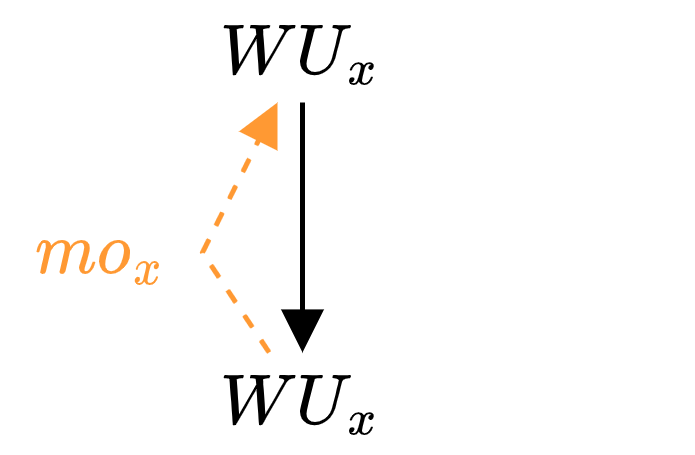

The diagram above was exported from draw.io. Its source (the exported page's mxGraphModel, read from the mxfile embedded in the PNG):
<mxGraphModel dx="1323" dy="241" grid="1" gridSize="10" guides="1" tooltips="1" connect="1" arrows="1" fold="1" page="1" pageScale="1" pageWidth="827" pageHeight="1169" math="1" shadow="0">
  <root>
    <mxCell id="0" />
    <mxCell id="1" parent="0" />
    <mxCell id="17tErvE1ULDvhJEdpcWa-1" value="&lt;svg style=&quot;vertical-align: -0.357ex;&quot; xmlns:xlink=&quot;http://www.w3.org/1999/xlink&quot; viewBox=&quot;0 -683 2218.5 840.8&quot; role=&quot;img&quot; height=&quot;1.902ex&quot; width=&quot;5.019ex&quot; xmlns=&quot;http://www.w3.org/2000/svg&quot;&gt;&lt;defs&gt;&lt;path d=&quot;M436 683Q450 683 486 682T553 680Q604 680 638 681T677 682Q695 682 695 674Q695 670 692 659Q687 641 683 639T661 637Q636 636 621 632T600 624T597 615Q597 603 613 377T629 138L631 141Q633 144 637 151T649 170T666 200T690 241T720 295T759 362Q863 546 877 572T892 604Q892 619 873 628T831 637Q817 637 817 647Q817 650 819 660Q823 676 825 679T839 682Q842 682 856 682T895 682T949 681Q1015 681 1034 683Q1048 683 1048 672Q1048 666 1045 655T1038 640T1028 637Q1006 637 988 631T958 617T939 600T927 584L923 578L754 282Q586 -14 585 -15Q579 -22 561 -22Q546 -22 542 -17Q539 -14 523 229T506 480L494 462Q472 425 366 239Q222 -13 220 -15T215 -19Q210 -22 197 -22Q178 -22 176 -15Q176 -12 154 304T131 622Q129 631 121 633T82 637H58Q51 644 51 648Q52 671 64 683H76Q118 680 176 680Q301 680 313 683H323Q329 677 329 674T327 656Q322 641 318 637H297Q236 634 232 620Q262 160 266 136L501 550L499 587Q496 629 489 632Q483 636 447 637Q428 637 422 639T416 648Q416 650 418 660Q419 664 420 669T421 676T424 680T428 682T436 683Z&quot; id=&quot;MJX-1-TEX-I-1D44A&quot;&gt;&lt;/path&gt;&lt;path d=&quot;M107 637Q73 637 71 641Q70 643 70 649Q70 673 81 682Q83 683 98 683Q139 681 234 681Q268 681 297 681T342 682T362 682Q378 682 378 672Q378 670 376 658Q371 641 366 638H364Q362 638 359 638T352 638T343 637T334 637Q295 636 284 634T266 623Q265 621 238 518T184 302T154 169Q152 155 152 140Q152 86 183 55T269 24Q336 24 403 69T501 205L552 406Q599 598 599 606Q599 633 535 637Q511 637 511 648Q511 650 513 660Q517 676 519 679T529 683Q532 683 561 682T645 680Q696 680 723 681T752 682Q767 682 767 672Q767 650 759 642Q756 637 737 637Q666 633 648 597Q646 592 598 404Q557 235 548 205Q515 105 433 42T263 -22Q171 -22 116 34T60 167V183Q60 201 115 421Q164 622 164 628Q164 635 107 637Z&quot; id=&quot;MJX-1-TEX-I-1D448&quot;&gt;&lt;/path&gt;&lt;path d=&quot;M52 289Q59 331 106 386T222 442Q257 442 286 424T329 379Q371 442 430 442Q467 442 494 420T522 361Q522 332 508 314T481 292T458 288Q439 288 427 299T415 328Q415 374 465 391Q454 404 425 404Q412 404 406 402Q368 386 350 336Q290 115 290 78Q290 50 306 38T341 26Q378 26 414 59T463 140Q466 150 469 151T485 153H489Q504 153 504 145Q504 144 502 134Q486 77 440 33T333 -11Q263 -11 227 52Q186 -10 133 -10H127Q78 -10 57 16T35 71Q35 103 54 123T99 143Q142 143 142 101Q142 81 130 66T107 46T94 41L91 40Q91 39 97 36T113 29T132 26Q168 26 194 71Q203 87 217 139T245 247T261 313Q266 340 266 352Q266 380 251 392T217 404Q177 404 142 372T93 290Q91 281 88 280T72 278H58Q52 284 52 289Z&quot; id=&quot;MJX-1-TEX-I-1D465&quot;&gt;&lt;/path&gt;&lt;/defs&gt;&lt;g transform=&quot;scale(1,-1)&quot; stroke-width=&quot;0&quot; fill=&quot;currentColor&quot; stroke=&quot;currentColor&quot;&gt;&lt;g data-mml-node=&quot;math&quot;&gt;&lt;g data-mml-node=&quot;mi&quot;&gt;&lt;use xlink:href=&quot;#MJX-1-TEX-I-1D44A&quot; data-c=&quot;1D44A&quot;&gt;&lt;/use&gt;&lt;/g&gt;&lt;g transform=&quot;translate(1048,0)&quot; data-mml-node=&quot;msub&quot;&gt;&lt;g data-mml-node=&quot;mi&quot;&gt;&lt;use xlink:href=&quot;#MJX-1-TEX-I-1D448&quot; data-c=&quot;1D448&quot;&gt;&lt;/use&gt;&lt;/g&gt;&lt;g transform=&quot;translate(716,-150) scale(0.707)&quot; data-mml-node=&quot;mi&quot;&gt;&lt;use xlink:href=&quot;#MJX-1-TEX-I-1D465&quot; data-c=&quot;1D465&quot;&gt;&lt;/use&gt;&lt;/g&gt;&lt;/g&gt;&lt;/g&gt;&lt;/g&gt;&lt;/svg&gt;" style="text;html=1;strokeColor=none;fillColor=none;align=center;verticalAlign=middle;whiteSpace=wrap;rounded=0;" parent="1" vertex="1">
      <mxGeometry x="10" y="10" width="40" height="20" as="geometry" />
    </mxCell>
    <mxCell id="17tErvE1ULDvhJEdpcWa-2" value="&lt;svg style=&quot;vertical-align: -0.357ex;&quot; xmlns:xlink=&quot;http://www.w3.org/1999/xlink&quot; viewBox=&quot;0 -683 2218.5 840.8&quot; role=&quot;img&quot; height=&quot;1.902ex&quot; width=&quot;5.019ex&quot; xmlns=&quot;http://www.w3.org/2000/svg&quot;&gt;&lt;defs&gt;&lt;path d=&quot;M436 683Q450 683 486 682T553 680Q604 680 638 681T677 682Q695 682 695 674Q695 670 692 659Q687 641 683 639T661 637Q636 636 621 632T600 624T597 615Q597 603 613 377T629 138L631 141Q633 144 637 151T649 170T666 200T690 241T720 295T759 362Q863 546 877 572T892 604Q892 619 873 628T831 637Q817 637 817 647Q817 650 819 660Q823 676 825 679T839 682Q842 682 856 682T895 682T949 681Q1015 681 1034 683Q1048 683 1048 672Q1048 666 1045 655T1038 640T1028 637Q1006 637 988 631T958 617T939 600T927 584L923 578L754 282Q586 -14 585 -15Q579 -22 561 -22Q546 -22 542 -17Q539 -14 523 229T506 480L494 462Q472 425 366 239Q222 -13 220 -15T215 -19Q210 -22 197 -22Q178 -22 176 -15Q176 -12 154 304T131 622Q129 631 121 633T82 637H58Q51 644 51 648Q52 671 64 683H76Q118 680 176 680Q301 680 313 683H323Q329 677 329 674T327 656Q322 641 318 637H297Q236 634 232 620Q262 160 266 136L501 550L499 587Q496 629 489 632Q483 636 447 637Q428 637 422 639T416 648Q416 650 418 660Q419 664 420 669T421 676T424 680T428 682T436 683Z&quot; id=&quot;MJX-1-TEX-I-1D44A&quot;&gt;&lt;/path&gt;&lt;path d=&quot;M107 637Q73 637 71 641Q70 643 70 649Q70 673 81 682Q83 683 98 683Q139 681 234 681Q268 681 297 681T342 682T362 682Q378 682 378 672Q378 670 376 658Q371 641 366 638H364Q362 638 359 638T352 638T343 637T334 637Q295 636 284 634T266 623Q265 621 238 518T184 302T154 169Q152 155 152 140Q152 86 183 55T269 24Q336 24 403 69T501 205L552 406Q599 598 599 606Q599 633 535 637Q511 637 511 648Q511 650 513 660Q517 676 519 679T529 683Q532 683 561 682T645 680Q696 680 723 681T752 682Q767 682 767 672Q767 650 759 642Q756 637 737 637Q666 633 648 597Q646 592 598 404Q557 235 548 205Q515 105 433 42T263 -22Q171 -22 116 34T60 167V183Q60 201 115 421Q164 622 164 628Q164 635 107 637Z&quot; id=&quot;MJX-1-TEX-I-1D448&quot;&gt;&lt;/path&gt;&lt;path d=&quot;M52 289Q59 331 106 386T222 442Q257 442 286 424T329 379Q371 442 430 442Q467 442 494 420T522 361Q522 332 508 314T481 292T458 288Q439 288 427 299T415 328Q415 374 465 391Q454 404 425 404Q412 404 406 402Q368 386 350 336Q290 115 290 78Q290 50 306 38T341 26Q378 26 414 59T463 140Q466 150 469 151T485 153H489Q504 153 504 145Q504 144 502 134Q486 77 440 33T333 -11Q263 -11 227 52Q186 -10 133 -10H127Q78 -10 57 16T35 71Q35 103 54 123T99 143Q142 143 142 101Q142 81 130 66T107 46T94 41L91 40Q91 39 97 36T113 29T132 26Q168 26 194 71Q203 87 217 139T245 247T261 313Q266 340 266 352Q266 380 251 392T217 404Q177 404 142 372T93 290Q91 281 88 280T72 278H58Q52 284 52 289Z&quot; id=&quot;MJX-1-TEX-I-1D465&quot;&gt;&lt;/path&gt;&lt;/defs&gt;&lt;g transform=&quot;scale(1,-1)&quot; stroke-width=&quot;0&quot; fill=&quot;currentColor&quot; stroke=&quot;currentColor&quot;&gt;&lt;g data-mml-node=&quot;math&quot;&gt;&lt;g data-mml-node=&quot;mi&quot;&gt;&lt;use xlink:href=&quot;#MJX-1-TEX-I-1D44A&quot; data-c=&quot;1D44A&quot;&gt;&lt;/use&gt;&lt;/g&gt;&lt;g transform=&quot;translate(1048,0)&quot; data-mml-node=&quot;msub&quot;&gt;&lt;g data-mml-node=&quot;mi&quot;&gt;&lt;use xlink:href=&quot;#MJX-1-TEX-I-1D448&quot; data-c=&quot;1D448&quot;&gt;&lt;/use&gt;&lt;/g&gt;&lt;g transform=&quot;translate(716,-150) scale(0.707)&quot; data-mml-node=&quot;mi&quot;&gt;&lt;use xlink:href=&quot;#MJX-1-TEX-I-1D465&quot; data-c=&quot;1D465&quot;&gt;&lt;/use&gt;&lt;/g&gt;&lt;/g&gt;&lt;/g&gt;&lt;/g&gt;&lt;/svg&gt;" style="text;html=1;strokeColor=none;fillColor=none;align=center;verticalAlign=middle;whiteSpace=wrap;rounded=0;" parent="1" vertex="1">
      <mxGeometry x="10" y="80" width="40" height="20" as="geometry" />
    </mxCell>
    <mxCell id="17tErvE1ULDvhJEdpcWa-4" style="edgeStyle=none;rounded=0;orthogonalLoop=1;jettySize=auto;html=1;endArrow=block;endFill=1;fillColor=#e51400;strokeColor=#000000;" parent="1" source="17tErvE1ULDvhJEdpcWa-1" target="17tErvE1ULDvhJEdpcWa-2" edge="1">
      <mxGeometry relative="1" as="geometry">
        <mxPoint x="234" y="-20" as="sourcePoint" />
        <mxPoint x="234" y="8" as="targetPoint" />
      </mxGeometry>
    </mxCell>
    <mxCell id="17tErvE1ULDvhJEdpcWa-5" style="rounded=0;orthogonalLoop=1;jettySize=auto;html=1;dashed=1;strokeColor=#FF9933;endArrow=block;endFill=1;" parent="1" source="17tErvE1ULDvhJEdpcWa-2" target="17tErvE1ULDvhJEdpcWa-1" edge="1">
      <mxGeometry relative="1" as="geometry">
        <mxPoint x="20" y="90" as="sourcePoint" />
        <mxPoint x="162.5" y="30" as="targetPoint" />
        <Array as="points">
          <mxPoint x="10" y="60" />
        </Array>
      </mxGeometry>
    </mxCell>
    <mxCell id="9kusDKAPEzGHrs1E8dyw-1" value="$$mo_x$$" style="text;html=1;strokeColor=none;fillColor=none;align=center;verticalAlign=middle;whiteSpace=wrap;rounded=0;fontColor=#FF9933;" vertex="1" parent="1">
      <mxGeometry x="-30" y="50" width="40" height="20" as="geometry" />
    </mxCell>
    <mxCell id="9kusDKAPEzGHrs1E8dyw-7" value="$$\text{}$$" style="text;html=1;strokeColor=none;fillColor=none;align=center;verticalAlign=middle;whiteSpace=wrap;rounded=0;fontColor=#000000;" vertex="1" parent="1">
      <mxGeometry x="70" y="40" width="20" height="20" as="geometry" />
    </mxCell>
  </root>
</mxGraphModel>